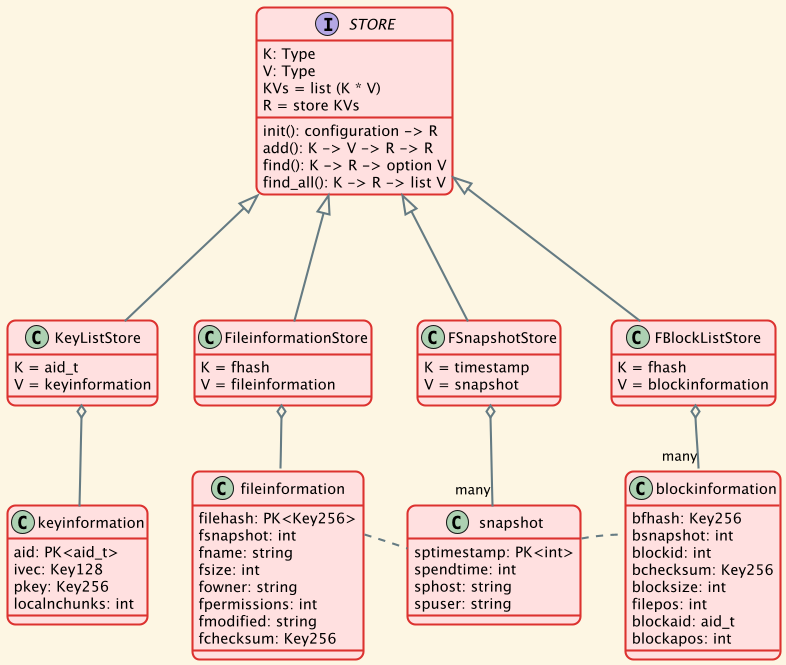

The diagram above was rendered by PlantUML. Its source (embedded in the PNG):
@startuml

!include ../relations.uml/assembly.puml!0
!include ../relations.uml/filesupport.puml
!include ../relations.uml/snapshot.puml

interface STORE {
    K: Type
    V: Type
    {field} KVs = list (K * V)
    {field} R = store KVs
    init(): configuration -> R
    add(): K -> V -> R -> R
    find(): K -> R -> option V
    find_all(): K -> R -> list V
}

class KeyListStore
STORE <|--- KeyListStore

class FileinformationStore
STORE <|--- FileinformationStore

class FSnapshotStore
STORE <|--- FSnapshotStore

class FBlockListStore
STORE <|--- FBlockListStore

class KeyListStore {
    K = aid_t
    V = keyinformation
}

KeyListStore o-- keyinformation

class FileinformationStore {
    K = fhash
    V = fileinformation
}

FileinformationStore o-- fileinformation

class FSnapshotStore {
    K = timestamp
    V = snapshot
}

FSnapshotStore o-- "many" snapshot

class FBlockListStore {
    K = fhash
    V = blockinformation
}

FBlockListStore o-- "many" blockinformation

blockinformation::bsnapshot .left. snapshot
fileinformation::fsnapshot .right. snapshot

remove assemblyinformation

@enduml